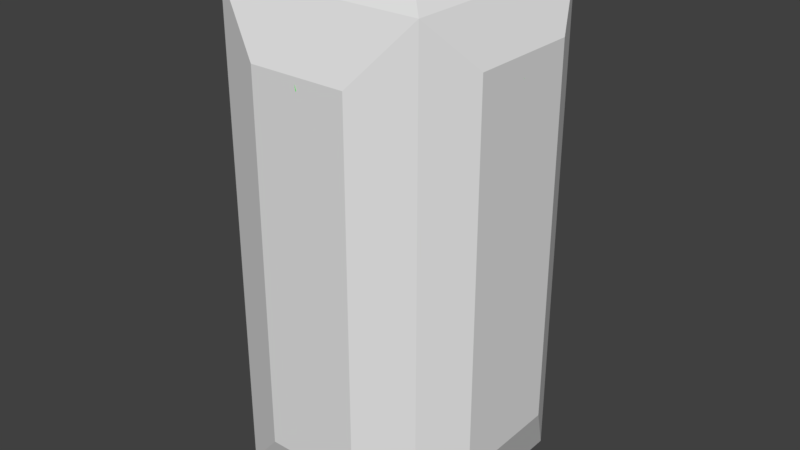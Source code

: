 # Source: grid_river_wall_1.blend  (saved by Blender 2.79.0; exported with 4.5.12 LTS)
import bpy
from mathutils import Matrix  # noqa: F401  (used for matrix-valued properties, if any)

bpy.ops.wm.read_factory_settings(use_empty=True)
scene = bpy.context.scene
scene.name = 'Scene'

# ---- collections
col_collection_2 = bpy.data.collections.new('Collection 2'); scene.collection.children.link(col_collection_2)

# ---- materials (node trees are filled in below, after node groups)
mat_rock = bpy.data.materials.new('rock')
mat_rock.alpha_threshold = 0.0
mat_rock.use_transparent_shadow = False
mat_rock.diffuse_color = (0.01331, 1.0, 0.0, 1.0)
mat_rock.roughness = 0.5
mat_rock.specular_intensity = 0.0
mat_rock.line_color = (0.0, 0.0, 0.0, 1.0)

# ---- material node trees

# ---- world
world_world = bpy.data.worlds.new('World'); scene.world = world_world
world_world.color = (0.05088, 0.05088, 0.05088)
world_world.use_sun_shadow = False
world_world.sun_shadow_jitter_overblur = 0.0
world_world.cycles.sampling_method = 'MANUAL'

# ---- meshes
me_circle = bpy.data.meshes.new('Circle')
me_circle.from_pydata([(4.796e-09, 0.3563, 0.0), (-0.2519, 0.2519, 0.0), (-0.3563, -1.078e-08, 0.0), (-0.2519, -0.2519, 0.0), (3.594e-08, -0.3563, 0.0), (0.2519, -0.2519, 0.0), (0.3563, 9.045e-09, 0.0), (0.2519, 0.2519, 0.0), (0.0, 1.0, 3.373), (-0.2279, 0.2279, 0.1801), (-1.0, -4.371e-08, 3.373), (-0.2279, -0.2279, 0.1801), (8.742e-08, -1.0, 3.373), (0.2279, -0.2279, 0.1801), (1.0, 1.192e-08, 3.373), (0.2279, 0.2279, 0.1801)], [], [(1, 0, 8, 9), (0, 7, 15, 8), (6, 5, 13, 14), (4, 3, 11, 12), (2, 1, 9, 10), (7, 6, 14, 15), (5, 4, 12, 13), (3, 2, 10, 11), (1, 2, 3, 4, 5, 6, 7, 0)])
me_circle.materials.append(mat_rock)
me_circle.use_remesh_preserve_volume = False
me_circle.use_remesh_preserve_attributes = False
me_circle.use_mirror_vertex_groups = False
me_circle.update()
me_plane_001 = bpy.data.meshes.new('Plane.001')
me_plane_001.from_pydata([(0.8118, 0.8118, 3.891), (0.8118, 0.8118, 0.0), (0.8118, -0.8118, 3.891), (0.8118, -0.8118, 0.0), (-0.8118, 0.8118, 3.891), (-0.8118, 0.8118, 0.0), (-0.8118, -0.8118, 3.891), (-0.8118, -0.8118, 0.0), (-0.9898, 0.5044, 3.584), (-0.9898, 0.5044, 0.4956), (-0.9898, -0.5044, 3.584), (-0.9898, -0.5044, 0.4956), (0.9975, -0.4403, 3.52), (0.9975, -0.4403, 0.5597), (0.9975, 0.4403, 3.52), (0.9975, 0.4403, 0.5597), (0.5663, -0.5663, 4.046), (-0.5663, -0.5663, 4.046), (0.5663, 0.5663, 4.046), (-0.5663, 0.5663, 4.046), (0.3854, -0.9898, 3.416), (-0.3854, -0.9898, 3.416), (0.3854, -0.9898, 0.4758), (-0.3854, -0.9898, 0.4758), (0.4226, 0.9898, 3.457), (0.4226, 0.9898, 0.4343), (-0.4226, 0.9898, 3.457), (-0.4226, 0.9898, 0.4343)], [], [(2, 0, 18, 16), (5, 1, 3, 7), (1, 5, 27, 25), (3, 2, 20, 22), (7, 6, 10, 11), (2, 3, 13, 12), (11, 10, 8, 9), (4, 5, 9, 8), (5, 7, 11, 9), (6, 4, 8, 10), (15, 14, 12, 13), (3, 1, 15, 13), (0, 2, 12, 14), (1, 0, 14, 15), (18, 19, 17, 16), (6, 2, 16, 17), (0, 4, 19, 18), (4, 6, 17, 19), (22, 20, 21, 23), (6, 7, 23, 21), (2, 6, 21, 20), (7, 3, 22, 23), (27, 26, 24, 25), (5, 4, 26, 27), (4, 0, 24, 26), (0, 1, 25, 24)])
me_plane_001.use_remesh_preserve_volume = False
me_plane_001.use_remesh_preserve_attributes = False
me_plane_001.use_mirror_vertex_groups = False
me_plane_001.update()

# ---- objects
ob_circle = bpy.data.objects.new('Circle', me_circle)
ob_wall = bpy.data.objects.new('wall', me_plane_001)

# ---- transforms, parenting, visibility, modifiers, constraints
ob_circle.location = (0.0, 0.0, 0.0)
ob_circle.lineart.crease_threshold = 0.0
ob_wall.location = (0.0, 0.0, 0.0)
ob_wall.lineart.crease_threshold = 0.0

# ---- collection membership
col_collection_2.objects.link(ob_circle)
col_collection_2.objects.link(ob_wall)

# ---- scene / render settings (as saved in the file)
scene.frame_start = 1; scene.frame_end = 250; scene.frame_set(0)
scene.render.engine = 'BLENDER_EEVEE_NEXT'
scene.render.resolution_percentage = 50
scene.render.dither_intensity = 0.0
scene.cycles.use_denoising = False
scene.cycles.samples = 128
scene.cycles.sampling_pattern = 'TABULATED_SOBOL'
scene.cycles.use_adaptive_sampling = False
scene.cycles.use_light_tree = False
scene.cycles.blur_glossy = 0.0
scene.cycles.sample_clamp_indirect = 0.0
scene.view_settings.view_transform = 'Standard'
bpy.context.view_layer.update()

# ---- added for rendering (the .blend has no active camera and no usable light): camera, sun
cam_auto = bpy.data.cameras.new('AutoCamera')
cam_auto.lens = 50.0
cam_auto.sensor_width = 36.0
cam_auto.clip_end = 1000.0
ob_auto_camera = bpy.data.objects.new('AutoCamera', cam_auto)
scene.collection.objects.link(ob_auto_camera)
ob_auto_camera.location = (4.56768, -5.48121, 5.67727)
ob_auto_camera.rotation_euler = (1.09748, -7.21219e-08, 0.694738)
scene.camera = ob_auto_camera
light_auto_sun = bpy.data.lights.new('AutoSun', 'SUN')
light_auto_sun.energy = 3.0
light_auto_sun.angle = 0.0523599
ob_auto_sun = bpy.data.objects.new('AutoSun', light_auto_sun)
scene.collection.objects.link(ob_auto_sun)
ob_auto_sun.rotation_euler = (0.872665, 0.174533, 0.523599)
bpy.context.view_layer.update()
